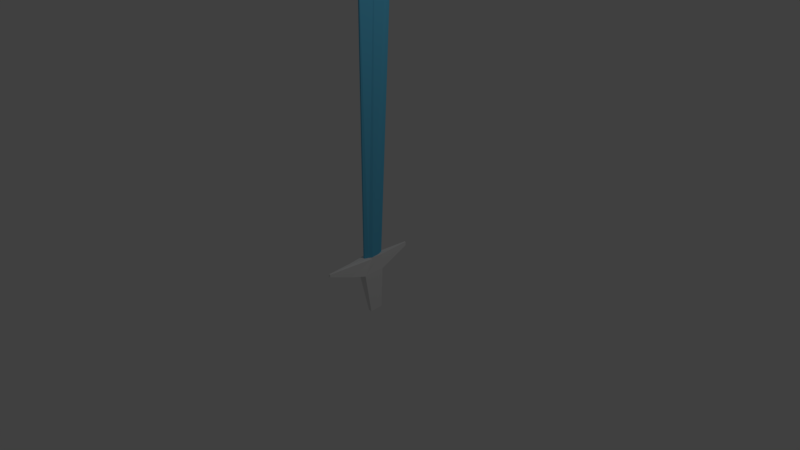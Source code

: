 # Source: Sword.blend  (saved by Blender 2.78.0; exported with 4.5.12 LTS)
import bpy
from mathutils import Matrix  # noqa: F401  (used for matrix-valued properties, if any)

bpy.ops.wm.read_factory_settings(use_empty=True)
scene = bpy.context.scene
scene.name = 'Scene'

# ---- collections
col_collection_1 = bpy.data.collections.new('Collection 1'); scene.collection.children.link(col_collection_1)

# ---- materials (node trees are filled in below, after node groups)
mat_material = bpy.data.materials.new('Material')
mat_material.alpha_threshold = 0.0
mat_material.use_transparent_shadow = False
mat_material.roughness = 0.5
mat_material.line_color = (0.0, 0.0, 0.0, 1.0)
mat_material_001 = bpy.data.materials.new('Material.001')
mat_material_001.alpha_threshold = 0.0
mat_material_001.use_transparent_shadow = False
mat_material_001.diffuse_color = (0.116, 0.5288, 0.8, 1.0)
mat_material_001.roughness = 0.5
mat_material_001.specular_intensity = 1.0

# ---- material node trees

# ---- world
world_world = bpy.data.worlds.new('World'); scene.world = world_world
world_world.color = (0.05088, 0.05088, 0.05088)
world_world.use_sun_shadow = False
world_world.sun_shadow_jitter_overblur = 0.0
world_world.cycles.sampling_method = 'MANUAL'

# ---- cameras
cam_camera = bpy.data.cameras.new('Camera')
cam_camera.clip_end = 100.0
cam_camera.lens = 35.0
cam_camera.sensor_width = 32.0
cam_camera.sensor_height = 18.0
cam_camera.ortho_scale = 7.314
cam_camera.dof.focus_distance = 0.0
cam_camera.dof.aperture_fstop = 128.0

# ---- lights
light_lamp = bpy.data.lights.new('Lamp', 'POINT')
light_lamp.transmission_factor = 0.0
light_lamp.cutoff_distance = 30.0
light_lamp.energy = 100.0
light_lamp.shadow_buffer_clip_start = 1.001
light_lamp.shadow_soft_size = 0.1
light_lamp.shadow_maximum_resolution = 0.006
light_lamp.use_absolute_resolution = True

# ---- meshes
me_cube = bpy.data.meshes.new('Cube')
me_cube.from_pydata([(0.0102, 0.6366, -0.05043), (0.0102, -0.6581, -0.05043), (-0.0102, -0.6581, -0.05043), (-0.0102, 0.6366, -0.05043), (0.0102, 0.4026, 3.849), (0.0102, -0.09013, 3.849), (-0.0102, -0.09013, 3.849), (-0.0102, 0.4026, 3.849), (0.06023, -8.903e-09, -0.05043), (-0.06023, 8.707e-08, -0.05043), (0.06023, 0.3623, 4.756), (-0.06023, 0.3623, 4.756), (0.06023, -0.1207, -0.265), (0.0102, -0.6581, -0.08503), (0.0102, 0.6366, -0.1029), (-0.0102, 0.6366, -0.1029), (-0.0102, -0.6581, -0.08503), (-0.06023, -0.1207, -0.265), (0.0102, 0.199, -0.03325), (0.0102, -0.09013, -0.03325), (-0.0102, -0.09013, -0.03325), (-0.0102, 0.199, -0.03325), (-0.06023, 0.001596, -0.02926), (0.06023, 0.001596, -0.02926), (-0.04551, 0.1872, -0.05043), (-0.04551, 0.3741, 4.489), (0.04551, 0.1872, -0.05043), (0.04551, 0.3741, 4.489), (-0.04551, 0.1872, -0.265), (0.04551, 0.1872, -0.265), (0.04551, 0.1195, -0.03043), (-0.04551, 0.1195, -0.03043), (0.01766, 0.1872, -0.8561), (0.02336, -7.451e-09, -0.8561), (-0.02336, 8.941e-08, -0.8561), (-0.01766, 0.1872, -0.8561), (0.03521, -0.329, -0.05043), (0.03521, 0.1361, 4.302), (-0.03521, -0.329, -0.05043), (-0.03521, 0.1361, 4.302), (0.03521, -0.329, -0.2056), (-0.03521, -0.329, -0.2056), (-0.03521, -0.04427, -0.03125), (0.03521, -0.04427, -0.03125)], [], [(24, 3, 15, 28), (37, 39, 6, 5), (43, 37, 5, 19), (19, 5, 6, 20), (31, 25, 7, 21), (18, 0, 3, 21), (42, 39, 11, 22), (30, 27, 10, 23), (27, 25, 11, 10), (36, 1, 13, 40), (40, 13, 16, 41), (28, 29, 32, 35), (1, 2, 16, 13), (26, 8, 12, 29), (3, 0, 14, 15), (38, 9, 17, 41), (26, 30, 23, 8), (38, 42, 22, 9), (4, 18, 21, 7), (24, 31, 21, 3), (1, 19, 20, 2), (36, 43, 19, 1), (9, 22, 31, 24), (0, 18, 30, 26), (0, 26, 29, 14), (14, 29, 28, 15), (4, 7, 25, 27), (18, 4, 27, 30), (22, 11, 25, 31), (9, 24, 28, 17), (32, 33, 34, 35), (12, 17, 34, 33), (17, 28, 35, 34), (29, 12, 33, 32), (8, 23, 43, 36), (2, 20, 42, 38), (2, 38, 41, 16), (12, 40, 41, 17), (8, 36, 40, 12), (20, 6, 39, 42), (23, 10, 37, 43), (10, 11, 39, 37)])
me_cube.polygons.foreach_set('material_index', [0, 1, 1, 1, 1, 0, 1, 1, 1, 0, 0, 0, 0, 0, 0, 0, 0, 0, 1, 0, 0, 0, 0, 0, 0, 0, 1, 1, 1, 0, 0, 0, 0, 0, 0, 0, 0, 0, 0, 1, 1, 1])
me_cube.materials.append(mat_material)
me_cube.materials.append(mat_material_001)
me_cube.use_remesh_preserve_volume = False
me_cube.use_remesh_preserve_attributes = False
me_cube.use_mirror_vertex_groups = False
me_cube.update()

# ---- objects
ob_cube = bpy.data.objects.new('Cube', me_cube)
ob_lamp = bpy.data.objects.new('Lamp', light_lamp)
ob_camera = bpy.data.objects.new('Camera', cam_camera)

# ---- transforms, parenting, visibility, modifiers, constraints
ob_cube.location = (0.0, 0.0, 0.0)
ob_cube.lock_rotations_4d = False
ob_cube.empty_display_type = 'ARROWS'
ob_cube.lineart.crease_threshold = 0.0
ob_lamp.location = (4.076, 1.005, 5.904)
ob_lamp.rotation_euler = (0.6503, 0.05522, 1.866)
ob_lamp.lock_rotations_4d = False
ob_lamp.empty_display_type = 'ARROWS'
ob_lamp.color = (0.0, 0.0, 0.0, 0.0)
ob_lamp.lineart.crease_threshold = 0.0
ob_camera.location = (7.481, -6.508, 5.344)
ob_camera.rotation_euler = (1.109, 0.0, 0.8149)
ob_camera.lock_rotations_4d = False
ob_camera.empty_display_type = 'ARROWS'
ob_camera.color = (0.0, 0.0, 0.0, 0.0)
ob_camera.display_type = 'WIRE'
ob_camera.lineart.crease_threshold = 0.0

# ---- collection membership
col_collection_1.objects.link(ob_cube)
col_collection_1.objects.link(ob_lamp)
col_collection_1.objects.link(ob_camera)

# ---- scene / render settings (as saved in the file)
scene.camera = ob_camera
scene.frame_start = 1; scene.frame_end = 250; scene.frame_set(1)
scene.render.engine = 'BLENDER_EEVEE_NEXT'
scene.render.resolution_percentage = 50
scene.render.dither_intensity = 0.0
scene.cycles.use_denoising = False
scene.cycles.samples = 128
scene.cycles.sampling_pattern = 'TABULATED_SOBOL'
scene.cycles.light_sampling_threshold = 0.0
scene.cycles.use_adaptive_sampling = False
scene.cycles.use_light_tree = False
scene.cycles.blur_glossy = 0.0
scene.cycles.sample_clamp_indirect = 0.0
scene.view_settings.view_transform = 'Standard'
bpy.context.view_layer.update()
